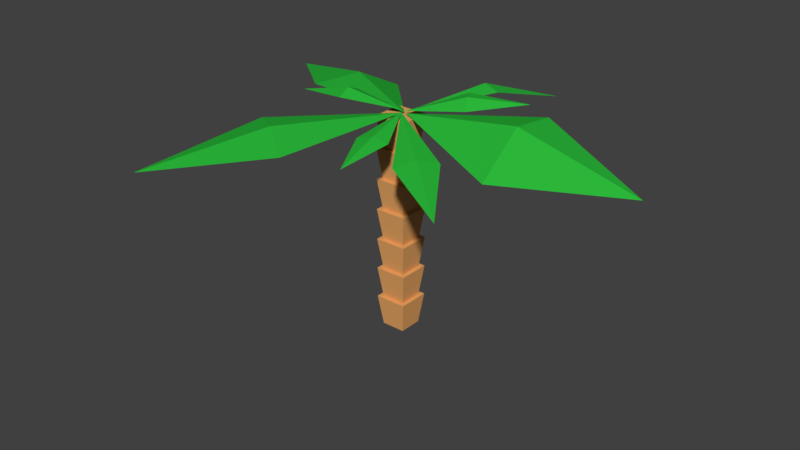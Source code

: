 # Source: Palm_Medium.blend  (saved by Blender 2.79.0; exported with 4.5.12 LTS)
import bpy
from mathutils import Matrix  # noqa: F401  (used for matrix-valued properties, if any)

bpy.ops.wm.read_factory_settings(use_empty=True)
scene = bpy.context.scene
scene.name = 'Scene'

# ---- collections
col_collection_1 = bpy.data.collections.new('Collection 1'); scene.collection.children.link(col_collection_1)

# ---- materials (node trees are filled in below, after node groups)
mat_material_002 = bpy.data.materials.new('Material.002')
mat_material_002.alpha_threshold = 0.0
mat_material_002.use_transparent_shadow = False
mat_material_002.diffuse_color = (0.8, 0.3839, 0.13, 1.0)
mat_material_002.roughness = 0.5
mat_material_002.line_color = (0.0, 0.0, 0.0, 1.0)
mat_material_001 = bpy.data.materials.new('Material.001')
mat_material_001.alpha_threshold = 0.0
mat_material_001.use_transparent_shadow = False
mat_material_001.diffuse_color = (0.02481, 0.4878, 0.04363, 1.0)
mat_material_001.roughness = 0.5

# ---- material node trees

# ---- world
world_world = bpy.data.worlds.new('World'); scene.world = world_world
world_world.color = (0.05088, 0.05088, 0.05088)
world_world.use_sun_shadow = False
world_world.sun_shadow_jitter_overblur = 0.0
world_world.cycles.sampling_method = 'MANUAL'

# ---- meshes
me_cube_004 = bpy.data.meshes.new('Cube.004')
me_cube_004.from_pydata([(0.1786, 0.1786, 0.004061), (0.1786, -0.1786, 0.004061), (-0.1786, -0.1786, 0.004061), (-0.1786, 0.1786, 0.004061), (0.2399, 0.2399, 0.3612), (0.2399, -0.2399, 0.3612), (-0.2399, -0.2399, 0.3612), (-0.2399, 0.2399, 0.3612), (0.1786, 0.1786, 0.3612), (0.1786, -0.1786, 0.3612), (-0.1786, -0.1786, 0.3612), (-0.1786, 0.1786, 0.3612), (0.2399, 0.2399, 0.7183), (0.2399, -0.2399, 0.7183), (-0.2399, -0.2399, 0.7183), (-0.2399, 0.2399, 0.7183), (0.1786, 0.1786, 0.7183), (0.1786, -0.1786, 0.7183), (-0.1786, -0.1786, 0.7183), (-0.1786, 0.1786, 0.7183), (0.2399, 0.2399, 1.075), (0.2399, -0.2399, 1.075), (-0.2399, -0.2399, 1.075), (-0.2399, 0.2399, 1.075), (0.1786, 0.1786, 1.075), (0.1786, -0.1786, 1.075), (-0.1786, -0.1786, 1.075), (-0.1786, 0.1786, 1.075), (0.2399, 0.2399, 1.433), (0.2399, -0.2399, 1.433), (-0.2399, -0.2399, 1.433), (-0.2399, 0.2399, 1.433), (0.1786, 0.1786, 1.433), (0.1786, -0.1786, 1.433), (-0.1786, -0.1786, 1.433), (-0.1786, 0.1786, 1.433), (0.2399, 0.2399, 1.79), (0.2399, -0.2399, 1.79), (-0.2399, -0.2399, 1.79), (-0.2399, 0.2399, 1.79), (0.1786, 0.1786, 1.79), (0.1786, -0.1786, 1.79), (-0.1786, -0.1786, 1.79), (-0.1786, 0.1786, 1.79), (0.2399, 0.2399, 2.147), (0.2399, -0.2399, 2.147), (-0.2399, -0.2399, 2.147), (-0.2399, 0.2399, 2.147), (0.1786, 0.1786, 2.147), (0.1786, -0.1786, 2.147), (-0.1786, -0.1786, 2.147), (-0.1786, 0.1786, 2.147), (0.2399, 0.2399, 2.504), (0.2399, -0.2399, 2.504), (-0.2399, -0.2399, 2.504), (-0.2399, 0.2399, 2.504), (0.08747, 0.0, 2.532), (1.868, -0.7129, 2.334), (1.868, 0.7129, 2.666), (3.649, 0.0, 2.387), (1.868, -0.002892, 2.741), (-3.206, 1.465, 2.222), (-1.87, 0.2941, 2.441), (-1.289, 1.472, 2.284), (0.04649, 0.01391, 2.532), (-1.581, 0.9425, 2.5), (-1.992, -2.953, 2.193), (-0.3915, -1.897, 2.424), (-1.563, -1.081, 2.421), (0.03807, -0.0278, 2.537), (-0.9748, -1.492, 2.535), (0.998, -0.9062, 2.442), (1.948, -1.751, 2.257), (1.201, -0.678, 2.384), (0.7963, -1.133, 2.371), (0.04964, -0.05925, 2.555), (0.5246, 1.183, 2.686), (0.08683, -0.01117, 2.55), (0.8115, 1.077, 2.654), (0.2401, 1.287, 2.529), (0.9647, 2.376, 2.355), (0.05551, -0.05072, 2.557), (0.01315, -0.9079, 2.469), (0.4587, -0.8083, 2.468), (0.4163, -1.665, 2.416), (0.235, -0.8583, 2.513), (0.06662, 0.008, 2.553), (0.8923, 0.2421, 2.644), (0.6554, 0.6324, 2.72), (1.481, 0.8665, 2.692), (0.7743, 0.4364, 2.737), (-1.616, -0.194, 2.534), (-0.7602, -0.3868, 2.635), (-0.8502, 0.08652, 2.613), (0.005841, -0.002804, 2.557), (-0.805, -0.1544, 2.691)], [], [(0, 1, 2, 3), (4, 7, 6, 5), (0, 4, 5, 1), (1, 5, 6, 2), (2, 6, 7, 3), (4, 0, 3, 7), (8, 9, 10, 11), (12, 15, 14, 13), (8, 12, 13, 9), (9, 13, 14, 10), (10, 14, 15, 11), (12, 8, 11, 15), (16, 17, 18, 19), (20, 23, 22, 21), (16, 20, 21, 17), (17, 21, 22, 18), (18, 22, 23, 19), (20, 16, 19, 23), (24, 25, 26, 27), (28, 31, 30, 29), (24, 28, 29, 25), (25, 29, 30, 26), (26, 30, 31, 27), (28, 24, 27, 31), (32, 33, 34, 35), (36, 39, 38, 37), (32, 36, 37, 33), (33, 37, 38, 34), (34, 38, 39, 35), (36, 32, 35, 39), (40, 41, 42, 43), (44, 47, 46, 45), (40, 44, 45, 41), (41, 45, 46, 42), (42, 46, 47, 43), (44, 40, 43, 47), (48, 49, 50, 51), (52, 55, 54, 53), (48, 52, 53, 49), (49, 53, 54, 50), (50, 54, 55, 51), (52, 48, 51, 55), (56, 57, 60), (58, 60, 59), (59, 60, 57), (60, 58, 56), (61, 62, 65), (63, 65, 64), (64, 65, 62), (65, 63, 61), (66, 67, 70), (68, 70, 69), (69, 70, 67), (70, 68, 66), (72, 71, 74), (75, 74, 71), (73, 71, 72), (71, 73, 75), (77, 76, 79), (80, 79, 76), (78, 76, 77), (76, 78, 80), (81, 82, 85), (83, 85, 84), (84, 85, 82), (85, 83, 81), (86, 87, 90), (88, 90, 89), (89, 90, 87), (90, 88, 86), (91, 92, 95), (93, 95, 94), (94, 95, 92), (95, 93, 91)])
me_cube_004.polygons.foreach_set('material_index', [0, 0, 0, 0, 0, 0, 0, 0, 0, 0, 0, 0, 0, 0, 0, 0, 0, 0, 0, 0, 0, 0, 0, 0, 0, 0, 0, 0, 0, 0, 0, 0, 0, 0, 0, 0, 0, 0, 0, 0, 0, 0, 1, 1, 1, 1, 1, 1, 1, 1, 1, 1, 1, 1, 1, 1, 1, 1, 1, 1, 1, 1, 1, 1, 1, 1, 1, 1, 1, 1, 1, 1, 1, 1])
me_cube_004.materials.append(mat_material_002)
me_cube_004.materials.append(mat_material_001)
me_cube_004.use_remesh_preserve_volume = False
me_cube_004.use_remesh_preserve_attributes = False
me_cube_004.use_mirror_vertex_groups = False
me_cube_004.update()

# ---- objects
ob_palm_medium = bpy.data.objects.new('Palm_Medium', me_cube_004)

# ---- transforms, parenting, visibility, modifiers, constraints
ob_palm_medium.location = (0.0, 0.0, 0.0)
ob_palm_medium.scale = (0.7641, 0.7641, 1.0)
ob_palm_medium.lock_rotations_4d = False
ob_palm_medium.empty_display_type = 'ARROWS'
ob_palm_medium.lineart.crease_threshold = 0.0

# ---- collection membership
col_collection_1.objects.link(ob_palm_medium)

# ---- scene / render settings (as saved in the file)
scene.frame_start = 1; scene.frame_end = 250; scene.frame_set(1)
scene.render.engine = 'BLENDER_EEVEE_NEXT'
scene.render.resolution_percentage = 50
scene.render.dither_intensity = 0.0
scene.cycles.use_denoising = False
scene.cycles.samples = 128
scene.cycles.sampling_pattern = 'TABULATED_SOBOL'
scene.cycles.use_adaptive_sampling = False
scene.cycles.use_light_tree = False
scene.cycles.blur_glossy = 0.0
scene.cycles.sample_clamp_indirect = 0.0
scene.view_settings.view_transform = 'Standard'
bpy.context.view_layer.update()

# ---- added for rendering (the .blend has no active camera and no usable light): camera, sun
cam_auto = bpy.data.cameras.new('AutoCamera')
cam_auto.lens = 50.0
cam_auto.sensor_width = 36.0
cam_auto.clip_end = 1000.0
ob_auto_camera = bpy.data.objects.new('AutoCamera', cam_auto)
scene.collection.objects.link(ob_auto_camera)
ob_auto_camera.location = (6.80883, -8.18839, 6.68414)
ob_auto_camera.rotation_euler = (1.09748, -7.21219e-08, 0.694738)
scene.camera = ob_auto_camera
light_auto_sun = bpy.data.lights.new('AutoSun', 'SUN')
light_auto_sun.energy = 3.0
light_auto_sun.angle = 0.0523599
ob_auto_sun = bpy.data.objects.new('AutoSun', light_auto_sun)
scene.collection.objects.link(ob_auto_sun)
ob_auto_sun.rotation_euler = (0.872665, 0.174533, 0.523599)
bpy.context.view_layer.update()

